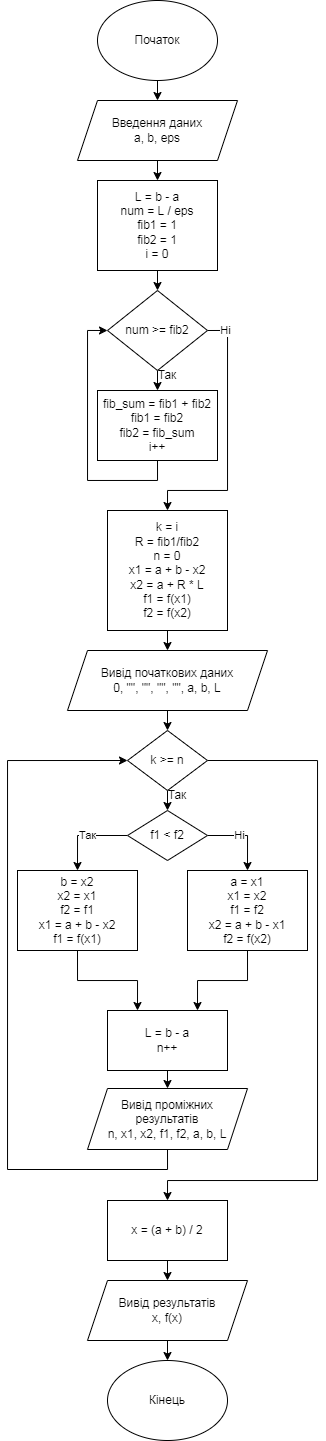

The diagram above was exported from draw.io. Its source (the exported page's mxGraphModel, read from the mxfile embedded in the PNG):
<mxGraphModel dx="561" dy="487" grid="1" gridSize="10" guides="1" tooltips="1" connect="1" arrows="1" fold="1" page="1" pageScale="1" pageWidth="827" pageHeight="1169" math="0" shadow="0">
  <root>
    <mxCell id="WIyWlLk6GJQsqaUBKTNV-0" />
    <mxCell id="WIyWlLk6GJQsqaUBKTNV-1" parent="WIyWlLk6GJQsqaUBKTNV-0" />
    <mxCell id="04S2SphbcFlPPTCbcC2E-5" style="edgeStyle=orthogonalEdgeStyle;rounded=0;orthogonalLoop=1;jettySize=auto;html=1;exitX=0.5;exitY=1;exitDx=0;exitDy=0;entryX=0.5;entryY=0;entryDx=0;entryDy=0;" edge="1" parent="WIyWlLk6GJQsqaUBKTNV-1" source="04S2SphbcFlPPTCbcC2E-0" target="04S2SphbcFlPPTCbcC2E-4">
      <mxGeometry relative="1" as="geometry" />
    </mxCell>
    <mxCell id="04S2SphbcFlPPTCbcC2E-0" value="Початок" style="ellipse;whiteSpace=wrap;html=1;" vertex="1" parent="WIyWlLk6GJQsqaUBKTNV-1">
      <mxGeometry x="330" y="20" width="120" height="80" as="geometry" />
    </mxCell>
    <mxCell id="04S2SphbcFlPPTCbcC2E-1" value="Кінець" style="ellipse;whiteSpace=wrap;html=1;" vertex="1" parent="WIyWlLk6GJQsqaUBKTNV-1">
      <mxGeometry x="340" y="1380" width="120" height="80" as="geometry" />
    </mxCell>
    <mxCell id="04S2SphbcFlPPTCbcC2E-8" style="edgeStyle=orthogonalEdgeStyle;rounded=0;orthogonalLoop=1;jettySize=auto;html=1;exitX=0.5;exitY=1;exitDx=0;exitDy=0;entryX=0.5;entryY=0;entryDx=0;entryDy=0;" edge="1" parent="WIyWlLk6GJQsqaUBKTNV-1" source="04S2SphbcFlPPTCbcC2E-2" target="04S2SphbcFlPPTCbcC2E-7">
      <mxGeometry relative="1" as="geometry" />
    </mxCell>
    <mxCell id="04S2SphbcFlPPTCbcC2E-2" value="L = b - a&lt;br&gt;num = L / eps&lt;br&gt;fib1 = 1&lt;br&gt;fib2 = 1&lt;br&gt;i = 0" style="rounded=0;whiteSpace=wrap;html=1;" vertex="1" parent="WIyWlLk6GJQsqaUBKTNV-1">
      <mxGeometry x="330" y="200" width="120" height="90" as="geometry" />
    </mxCell>
    <mxCell id="04S2SphbcFlPPTCbcC2E-6" style="edgeStyle=orthogonalEdgeStyle;rounded=0;orthogonalLoop=1;jettySize=auto;html=1;exitX=0.5;exitY=1;exitDx=0;exitDy=0;entryX=0.5;entryY=0;entryDx=0;entryDy=0;" edge="1" parent="WIyWlLk6GJQsqaUBKTNV-1" source="04S2SphbcFlPPTCbcC2E-4" target="04S2SphbcFlPPTCbcC2E-2">
      <mxGeometry relative="1" as="geometry" />
    </mxCell>
    <mxCell id="04S2SphbcFlPPTCbcC2E-4" value="Введення даних&lt;br&gt;a, b, eps" style="shape=parallelogram;perimeter=parallelogramPerimeter;whiteSpace=wrap;html=1;fixedSize=1;" vertex="1" parent="WIyWlLk6GJQsqaUBKTNV-1">
      <mxGeometry x="310" y="120" width="160" height="60" as="geometry" />
    </mxCell>
    <mxCell id="04S2SphbcFlPPTCbcC2E-10" style="edgeStyle=orthogonalEdgeStyle;rounded=0;orthogonalLoop=1;jettySize=auto;html=1;exitX=0.5;exitY=1;exitDx=0;exitDy=0;entryX=0.5;entryY=0;entryDx=0;entryDy=0;" edge="1" parent="WIyWlLk6GJQsqaUBKTNV-1" source="04S2SphbcFlPPTCbcC2E-7" target="04S2SphbcFlPPTCbcC2E-9">
      <mxGeometry relative="1" as="geometry" />
    </mxCell>
    <mxCell id="04S2SphbcFlPPTCbcC2E-16" style="edgeStyle=orthogonalEdgeStyle;rounded=0;orthogonalLoop=1;jettySize=auto;html=1;exitX=1;exitY=0.5;exitDx=0;exitDy=0;entryX=0.5;entryY=0;entryDx=0;entryDy=0;" edge="1" parent="WIyWlLk6GJQsqaUBKTNV-1" source="04S2SphbcFlPPTCbcC2E-7" target="04S2SphbcFlPPTCbcC2E-13">
      <mxGeometry relative="1" as="geometry">
        <Array as="points">
          <mxPoint x="460" y="350" />
          <mxPoint x="460" y="510" />
          <mxPoint x="400" y="510" />
        </Array>
      </mxGeometry>
    </mxCell>
    <mxCell id="04S2SphbcFlPPTCbcC2E-24" value="Ні" style="edgeLabel;html=1;align=center;verticalAlign=middle;resizable=0;points=[];" vertex="1" connectable="0" parent="04S2SphbcFlPPTCbcC2E-16">
      <mxGeometry x="-0.8698" relative="1" as="geometry">
        <mxPoint as="offset" />
      </mxGeometry>
    </mxCell>
    <mxCell id="04S2SphbcFlPPTCbcC2E-7" value="num &amp;gt;= fib2" style="rhombus;whiteSpace=wrap;html=1;" vertex="1" parent="WIyWlLk6GJQsqaUBKTNV-1">
      <mxGeometry x="340" y="310" width="100" height="80" as="geometry" />
    </mxCell>
    <mxCell id="04S2SphbcFlPPTCbcC2E-12" style="edgeStyle=orthogonalEdgeStyle;rounded=0;orthogonalLoop=1;jettySize=auto;html=1;exitX=0.5;exitY=1;exitDx=0;exitDy=0;entryX=0;entryY=0.5;entryDx=0;entryDy=0;" edge="1" parent="WIyWlLk6GJQsqaUBKTNV-1" source="04S2SphbcFlPPTCbcC2E-9" target="04S2SphbcFlPPTCbcC2E-7">
      <mxGeometry relative="1" as="geometry">
        <Array as="points">
          <mxPoint x="390" y="500" />
          <mxPoint x="320" y="500" />
          <mxPoint x="320" y="350" />
        </Array>
      </mxGeometry>
    </mxCell>
    <mxCell id="04S2SphbcFlPPTCbcC2E-18" style="edgeStyle=orthogonalEdgeStyle;rounded=0;orthogonalLoop=1;jettySize=auto;html=1;exitX=0.5;exitY=1;exitDx=0;exitDy=0;entryX=0.5;entryY=0;entryDx=0;entryDy=0;" edge="1" parent="WIyWlLk6GJQsqaUBKTNV-1" source="04S2SphbcFlPPTCbcC2E-13" target="04S2SphbcFlPPTCbcC2E-17">
      <mxGeometry relative="1" as="geometry" />
    </mxCell>
    <mxCell id="04S2SphbcFlPPTCbcC2E-13" value="k = i&lt;br&gt;R = fib1/fib2&lt;br&gt;n = 0&lt;br&gt;x1 = a + b - x2&lt;br&gt;x2 = a + R * L&lt;br&gt;f1 = f(x1)&lt;br&gt;f2 = f(x2)" style="rounded=0;whiteSpace=wrap;html=1;" vertex="1" parent="WIyWlLk6GJQsqaUBKTNV-1">
      <mxGeometry x="340" y="530" width="120" height="120" as="geometry" />
    </mxCell>
    <mxCell id="04S2SphbcFlPPTCbcC2E-9" value="fib_sum = fib1 + fib2&lt;br&gt;fib1 = fib2&lt;br&gt;fib2 = fib_sum&lt;br&gt;i++" style="rounded=0;whiteSpace=wrap;html=1;" vertex="1" parent="WIyWlLk6GJQsqaUBKTNV-1">
      <mxGeometry x="330" y="410" width="120" height="70" as="geometry" />
    </mxCell>
    <mxCell id="04S2SphbcFlPPTCbcC2E-20" style="edgeStyle=orthogonalEdgeStyle;rounded=0;orthogonalLoop=1;jettySize=auto;html=1;exitX=0.5;exitY=1;exitDx=0;exitDy=0;entryX=0.5;entryY=0;entryDx=0;entryDy=0;" edge="1" parent="WIyWlLk6GJQsqaUBKTNV-1" source="04S2SphbcFlPPTCbcC2E-17" target="04S2SphbcFlPPTCbcC2E-19">
      <mxGeometry relative="1" as="geometry" />
    </mxCell>
    <mxCell id="04S2SphbcFlPPTCbcC2E-17" value="Вивід початкових даних&lt;br&gt;0, &quot;&quot;, &quot;&quot;, &quot;&quot;, &quot;&quot;, a, b, L" style="shape=parallelogram;perimeter=parallelogramPerimeter;whiteSpace=wrap;html=1;fixedSize=1;" vertex="1" parent="WIyWlLk6GJQsqaUBKTNV-1">
      <mxGeometry x="300" y="670" width="200" height="60" as="geometry" />
    </mxCell>
    <mxCell id="04S2SphbcFlPPTCbcC2E-22" style="edgeStyle=orthogonalEdgeStyle;rounded=0;orthogonalLoop=1;jettySize=auto;html=1;exitX=0.5;exitY=1;exitDx=0;exitDy=0;entryX=0.5;entryY=0;entryDx=0;entryDy=0;" edge="1" parent="WIyWlLk6GJQsqaUBKTNV-1" source="04S2SphbcFlPPTCbcC2E-19" target="04S2SphbcFlPPTCbcC2E-21">
      <mxGeometry relative="1" as="geometry" />
    </mxCell>
    <mxCell id="04S2SphbcFlPPTCbcC2E-40" style="edgeStyle=orthogonalEdgeStyle;rounded=0;orthogonalLoop=1;jettySize=auto;html=1;exitX=1;exitY=0.5;exitDx=0;exitDy=0;entryX=0.5;entryY=0;entryDx=0;entryDy=0;" edge="1" parent="WIyWlLk6GJQsqaUBKTNV-1" source="04S2SphbcFlPPTCbcC2E-19" target="04S2SphbcFlPPTCbcC2E-38">
      <mxGeometry relative="1" as="geometry">
        <Array as="points">
          <mxPoint x="550" y="780" />
          <mxPoint x="550" y="1200" />
          <mxPoint x="400" y="1200" />
        </Array>
      </mxGeometry>
    </mxCell>
    <mxCell id="04S2SphbcFlPPTCbcC2E-19" value="k &amp;gt;= n" style="rhombus;whiteSpace=wrap;html=1;" vertex="1" parent="WIyWlLk6GJQsqaUBKTNV-1">
      <mxGeometry x="360" y="750" width="80" height="60" as="geometry" />
    </mxCell>
    <mxCell id="04S2SphbcFlPPTCbcC2E-27" style="edgeStyle=orthogonalEdgeStyle;rounded=0;orthogonalLoop=1;jettySize=auto;html=1;exitX=0;exitY=0.5;exitDx=0;exitDy=0;entryX=0.5;entryY=0;entryDx=0;entryDy=0;" edge="1" parent="WIyWlLk6GJQsqaUBKTNV-1" source="04S2SphbcFlPPTCbcC2E-21" target="04S2SphbcFlPPTCbcC2E-26">
      <mxGeometry relative="1" as="geometry" />
    </mxCell>
    <mxCell id="04S2SphbcFlPPTCbcC2E-28" value="Так" style="edgeLabel;html=1;align=center;verticalAlign=middle;resizable=0;points=[];" vertex="1" connectable="0" parent="04S2SphbcFlPPTCbcC2E-27">
      <mxGeometry x="-0.0349" relative="1" as="geometry">
        <mxPoint as="offset" />
      </mxGeometry>
    </mxCell>
    <mxCell id="04S2SphbcFlPPTCbcC2E-30" style="edgeStyle=orthogonalEdgeStyle;rounded=0;orthogonalLoop=1;jettySize=auto;html=1;exitX=1;exitY=0.5;exitDx=0;exitDy=0;entryX=0.5;entryY=0;entryDx=0;entryDy=0;" edge="1" parent="WIyWlLk6GJQsqaUBKTNV-1" source="04S2SphbcFlPPTCbcC2E-21" target="04S2SphbcFlPPTCbcC2E-29">
      <mxGeometry relative="1" as="geometry" />
    </mxCell>
    <mxCell id="04S2SphbcFlPPTCbcC2E-31" value="Ні" style="edgeLabel;html=1;align=center;verticalAlign=middle;resizable=0;points=[];" vertex="1" connectable="0" parent="04S2SphbcFlPPTCbcC2E-30">
      <mxGeometry x="-0.1627" relative="1" as="geometry">
        <mxPoint as="offset" />
      </mxGeometry>
    </mxCell>
    <mxCell id="04S2SphbcFlPPTCbcC2E-21" value="f1 &amp;lt; f2" style="rhombus;whiteSpace=wrap;html=1;" vertex="1" parent="WIyWlLk6GJQsqaUBKTNV-1">
      <mxGeometry x="360" y="830" width="80" height="50" as="geometry" />
    </mxCell>
    <mxCell id="04S2SphbcFlPPTCbcC2E-23" value="Так" style="text;html=1;strokeColor=none;fillColor=none;align=center;verticalAlign=middle;whiteSpace=wrap;rounded=0;" vertex="1" parent="WIyWlLk6GJQsqaUBKTNV-1">
      <mxGeometry x="370" y="380" width="60" height="30" as="geometry" />
    </mxCell>
    <mxCell id="04S2SphbcFlPPTCbcC2E-25" value="Так" style="text;html=1;strokeColor=none;fillColor=none;align=center;verticalAlign=middle;whiteSpace=wrap;rounded=0;" vertex="1" parent="WIyWlLk6GJQsqaUBKTNV-1">
      <mxGeometry x="380" y="800" width="60" height="30" as="geometry" />
    </mxCell>
    <mxCell id="04S2SphbcFlPPTCbcC2E-33" style="edgeStyle=orthogonalEdgeStyle;rounded=0;orthogonalLoop=1;jettySize=auto;html=1;exitX=0.5;exitY=1;exitDx=0;exitDy=0;entryX=0.25;entryY=0;entryDx=0;entryDy=0;" edge="1" parent="WIyWlLk6GJQsqaUBKTNV-1" source="04S2SphbcFlPPTCbcC2E-26" target="04S2SphbcFlPPTCbcC2E-32">
      <mxGeometry relative="1" as="geometry" />
    </mxCell>
    <mxCell id="04S2SphbcFlPPTCbcC2E-26" value="b = x2&lt;br&gt;x2 = x1&lt;br&gt;f2 = f1&lt;br&gt;x1 = a + b - x2&lt;br&gt;f1 = f(x1)" style="rounded=0;whiteSpace=wrap;html=1;" vertex="1" parent="WIyWlLk6GJQsqaUBKTNV-1">
      <mxGeometry x="250" y="890" width="120" height="80" as="geometry" />
    </mxCell>
    <mxCell id="04S2SphbcFlPPTCbcC2E-35" style="edgeStyle=orthogonalEdgeStyle;rounded=0;orthogonalLoop=1;jettySize=auto;html=1;exitX=0.5;exitY=1;exitDx=0;exitDy=0;entryX=0.75;entryY=0;entryDx=0;entryDy=0;" edge="1" parent="WIyWlLk6GJQsqaUBKTNV-1" source="04S2SphbcFlPPTCbcC2E-29" target="04S2SphbcFlPPTCbcC2E-32">
      <mxGeometry relative="1" as="geometry" />
    </mxCell>
    <mxCell id="04S2SphbcFlPPTCbcC2E-29" value="a = x1&lt;br&gt;x1 = x2&lt;br&gt;f1 = f2&lt;br&gt;x2 = a + b - x1&lt;br&gt;f2 = f(x2)" style="rounded=0;whiteSpace=wrap;html=1;" vertex="1" parent="WIyWlLk6GJQsqaUBKTNV-1">
      <mxGeometry x="420" y="890" width="120" height="80" as="geometry" />
    </mxCell>
    <mxCell id="04S2SphbcFlPPTCbcC2E-37" style="edgeStyle=orthogonalEdgeStyle;rounded=0;orthogonalLoop=1;jettySize=auto;html=1;exitX=0.5;exitY=1;exitDx=0;exitDy=0;entryX=0.5;entryY=0;entryDx=0;entryDy=0;" edge="1" parent="WIyWlLk6GJQsqaUBKTNV-1" source="04S2SphbcFlPPTCbcC2E-32" target="04S2SphbcFlPPTCbcC2E-36">
      <mxGeometry relative="1" as="geometry" />
    </mxCell>
    <mxCell id="04S2SphbcFlPPTCbcC2E-32" value="L = b - a&lt;br&gt;n++" style="rounded=0;whiteSpace=wrap;html=1;" vertex="1" parent="WIyWlLk6GJQsqaUBKTNV-1">
      <mxGeometry x="340" y="1030" width="120" height="60" as="geometry" />
    </mxCell>
    <mxCell id="04S2SphbcFlPPTCbcC2E-39" style="edgeStyle=orthogonalEdgeStyle;rounded=0;orthogonalLoop=1;jettySize=auto;html=1;exitX=0.5;exitY=1;exitDx=0;exitDy=0;entryX=0;entryY=0.5;entryDx=0;entryDy=0;" edge="1" parent="WIyWlLk6GJQsqaUBKTNV-1" source="04S2SphbcFlPPTCbcC2E-36" target="04S2SphbcFlPPTCbcC2E-19">
      <mxGeometry relative="1" as="geometry">
        <Array as="points">
          <mxPoint x="400" y="1189" />
          <mxPoint x="240" y="1189" />
          <mxPoint x="240" y="780" />
        </Array>
      </mxGeometry>
    </mxCell>
    <mxCell id="04S2SphbcFlPPTCbcC2E-36" value="Вивід проміжних результатів&lt;br&gt;n, x1, x2, f1, f2, a, b, L" style="shape=parallelogram;perimeter=parallelogramPerimeter;whiteSpace=wrap;html=1;fixedSize=1;" vertex="1" parent="WIyWlLk6GJQsqaUBKTNV-1">
      <mxGeometry x="320" y="1108" width="160" height="61" as="geometry" />
    </mxCell>
    <mxCell id="04S2SphbcFlPPTCbcC2E-42" style="edgeStyle=orthogonalEdgeStyle;rounded=0;orthogonalLoop=1;jettySize=auto;html=1;exitX=0.5;exitY=1;exitDx=0;exitDy=0;entryX=0.5;entryY=0;entryDx=0;entryDy=0;" edge="1" parent="WIyWlLk6GJQsqaUBKTNV-1" source="04S2SphbcFlPPTCbcC2E-38" target="04S2SphbcFlPPTCbcC2E-41">
      <mxGeometry relative="1" as="geometry" />
    </mxCell>
    <mxCell id="04S2SphbcFlPPTCbcC2E-38" value="x = (a + b) / 2" style="rounded=0;whiteSpace=wrap;html=1;" vertex="1" parent="WIyWlLk6GJQsqaUBKTNV-1">
      <mxGeometry x="340" y="1220" width="120" height="60" as="geometry" />
    </mxCell>
    <mxCell id="04S2SphbcFlPPTCbcC2E-43" style="edgeStyle=orthogonalEdgeStyle;rounded=0;orthogonalLoop=1;jettySize=auto;html=1;exitX=0.5;exitY=1;exitDx=0;exitDy=0;entryX=0.5;entryY=0;entryDx=0;entryDy=0;" edge="1" parent="WIyWlLk6GJQsqaUBKTNV-1" source="04S2SphbcFlPPTCbcC2E-41" target="04S2SphbcFlPPTCbcC2E-1">
      <mxGeometry relative="1" as="geometry" />
    </mxCell>
    <mxCell id="04S2SphbcFlPPTCbcC2E-41" value="Вивід результатів&lt;br&gt;x, f(x)" style="shape=parallelogram;perimeter=parallelogramPerimeter;whiteSpace=wrap;html=1;fixedSize=1;" vertex="1" parent="WIyWlLk6GJQsqaUBKTNV-1">
      <mxGeometry x="320" y="1300" width="160" height="60" as="geometry" />
    </mxCell>
  </root>
</mxGraphModel>